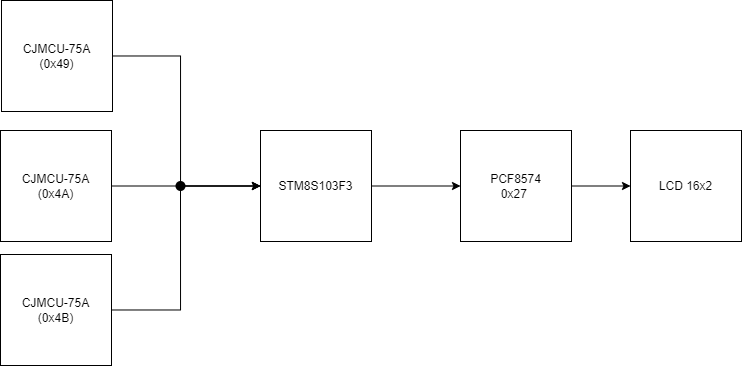

The diagram above was exported from draw.io. Its source (the exported page's mxGraphModel, read from the mxfile embedded in the PNG):
<mxGraphModel dx="1125" dy="545" grid="1" gridSize="10" guides="0" tooltips="1" connect="1" arrows="1" fold="1" page="1" pageScale="0.9" pageWidth="827" pageHeight="1169" math="0" shadow="0">
  <root>
    <mxCell id="0" />
    <mxCell id="1" parent="0" />
    <mxCell id="2" style="edgeStyle=orthogonalEdgeStyle;rounded=0;orthogonalLoop=1;jettySize=auto;html=1;entryX=0;entryY=0.5;entryDx=0;entryDy=0;" edge="1" source="3" target="5" parent="1">
      <mxGeometry relative="1" as="geometry">
        <Array as="points">
          <mxPoint x="260" y="85" />
          <mxPoint x="260" y="216" />
        </Array>
      </mxGeometry>
    </mxCell>
    <mxCell id="3" value="CJMCU-75A&lt;br&gt;(0x49)" style="whiteSpace=wrap;html=1;aspect=fixed;" vertex="1" parent="1">
      <mxGeometry x="81" y="30" width="111" height="111" as="geometry" />
    </mxCell>
    <mxCell id="4" style="edgeStyle=orthogonalEdgeStyle;rounded=0;orthogonalLoop=1;jettySize=auto;html=1;entryX=0;entryY=0.5;entryDx=0;entryDy=0;fontSize=46;" edge="1" source="5" target="11" parent="1">
      <mxGeometry relative="1" as="geometry" />
    </mxCell>
    <mxCell id="5" value="STM8S103F3" style="whiteSpace=wrap;html=1;aspect=fixed;" vertex="1" parent="1">
      <mxGeometry x="340" y="160" width="111" height="111" as="geometry" />
    </mxCell>
    <mxCell id="6" style="edgeStyle=orthogonalEdgeStyle;rounded=0;orthogonalLoop=1;jettySize=auto;html=1;entryX=0;entryY=0.5;entryDx=0;entryDy=0;startArrow=none;" edge="1" source="14" target="5" parent="1">
      <mxGeometry relative="1" as="geometry">
        <Array as="points">
          <mxPoint x="260" y="216" />
        </Array>
      </mxGeometry>
    </mxCell>
    <mxCell id="7" value="CJMCU-75A&lt;br&gt;(0x4B)" style="whiteSpace=wrap;html=1;aspect=fixed;" vertex="1" parent="1">
      <mxGeometry x="80" y="284" width="111" height="111" as="geometry" />
    </mxCell>
    <mxCell id="8" style="edgeStyle=orthogonalEdgeStyle;rounded=0;orthogonalLoop=1;jettySize=auto;html=1;entryX=0;entryY=0.5;entryDx=0;entryDy=0;startArrow=none;" edge="1" source="14" target="5" parent="1">
      <mxGeometry relative="1" as="geometry" />
    </mxCell>
    <mxCell id="9" value="CJMCU-75A&lt;br&gt;(0x4A)" style="whiteSpace=wrap;html=1;aspect=fixed;" vertex="1" parent="1">
      <mxGeometry x="80" y="160" width="111" height="111" as="geometry" />
    </mxCell>
    <mxCell id="10" style="edgeStyle=orthogonalEdgeStyle;rounded=0;orthogonalLoop=1;jettySize=auto;html=1;fontFamily=Helvetica;fontSize=12;fontColor=#000000;" edge="1" source="11" target="12" parent="1">
      <mxGeometry relative="1" as="geometry" />
    </mxCell>
    <mxCell id="11" value="&lt;span style=&quot;text-align: left; background-color: rgb(255, 255, 255);&quot;&gt;&lt;font style=&quot;font-size: 12px;&quot;&gt;PCF8574&lt;br&gt;0x27&amp;nbsp;&lt;/font&gt;&lt;/span&gt;" style="whiteSpace=wrap;html=1;aspect=fixed;" vertex="1" parent="1">
      <mxGeometry x="540" y="160" width="111" height="111" as="geometry" />
    </mxCell>
    <mxCell id="12" value="&lt;div style=&quot;text-align: left;&quot;&gt;&lt;span style=&quot;background-color: rgb(255, 255, 255);&quot;&gt;LCD 16x2&lt;/span&gt;&lt;/div&gt;" style="whiteSpace=wrap;html=1;aspect=fixed;" vertex="1" parent="1">
      <mxGeometry x="710" y="160" width="111" height="111" as="geometry" />
    </mxCell>
    <mxCell id="13" value="" style="edgeStyle=orthogonalEdgeStyle;rounded=0;orthogonalLoop=1;jettySize=auto;html=1;entryDx=0;entryDy=0;endArrow=none;" edge="1" source="9" target="14" parent="1">
      <mxGeometry relative="1" as="geometry">
        <mxPoint x="191" y="215.5" as="sourcePoint" />
        <mxPoint x="340" y="215.5" as="targetPoint" />
      </mxGeometry>
    </mxCell>
    <mxCell id="14" value="" style="shape=waypoint;sketch=0;fillStyle=solid;size=6;pointerEvents=1;points=[];fillColor=none;resizable=0;rotatable=0;perimeter=centerPerimeter;snapToPoint=1;labelBackgroundColor=#FFFFFF;fontFamily=Helvetica;fontSize=12;fontColor=#000000;strokeWidth=3;" vertex="1" parent="1">
      <mxGeometry x="240" y="195.5" width="40" height="40" as="geometry" />
    </mxCell>
    <mxCell id="15" value="" style="edgeStyle=orthogonalEdgeStyle;rounded=0;orthogonalLoop=1;jettySize=auto;html=1;entryDx=0;entryDy=0;endArrow=none;" edge="1" source="7" target="14" parent="1">
      <mxGeometry relative="1" as="geometry">
        <mxPoint x="191" y="339.50387596899225" as="sourcePoint" />
        <mxPoint x="340" y="215.5" as="targetPoint" />
        <Array as="points">
          <mxPoint x="260" y="340" />
        </Array>
      </mxGeometry>
    </mxCell>
  </root>
</mxGraphModel>